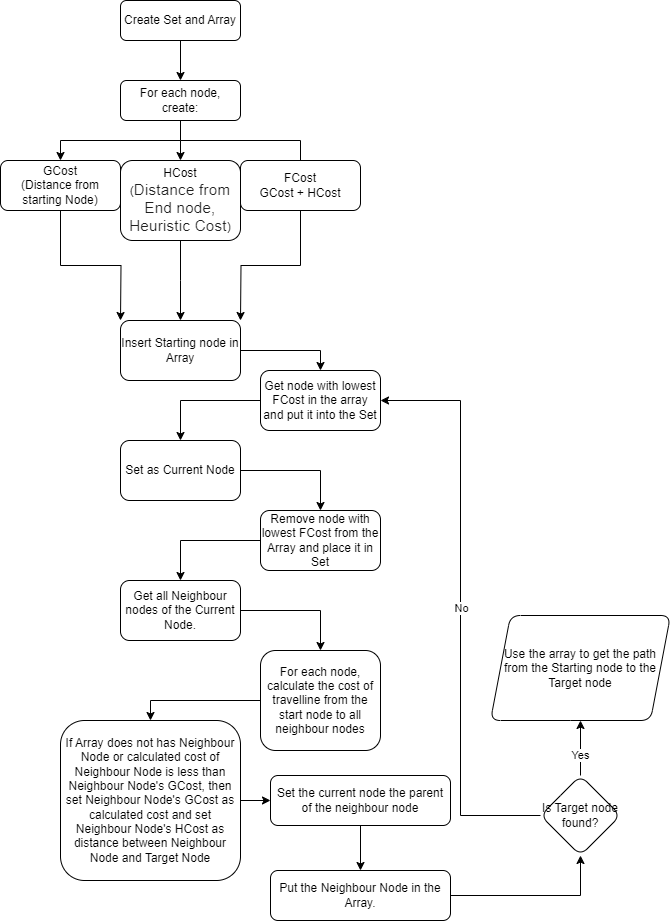

The diagram above was exported from draw.io. Its source (the exported page's mxGraphModel, read from the mxfile embedded in the PNG):
<mxGraphModel dx="1687" dy="1075" grid="1" gridSize="10" guides="1" tooltips="1" connect="1" arrows="1" fold="1" page="1" pageScale="1" pageWidth="827" pageHeight="1169" math="0" shadow="0">
  <root>
    <mxCell id="WIyWlLk6GJQsqaUBKTNV-0" />
    <mxCell id="WIyWlLk6GJQsqaUBKTNV-1" parent="WIyWlLk6GJQsqaUBKTNV-0" />
    <mxCell id="PyQ4CkxZhW2WTcym9NRd-2" value="" style="edgeStyle=orthogonalEdgeStyle;rounded=0;orthogonalLoop=1;jettySize=auto;html=1;" edge="1" parent="WIyWlLk6GJQsqaUBKTNV-1" source="WIyWlLk6GJQsqaUBKTNV-3" target="PyQ4CkxZhW2WTcym9NRd-1">
      <mxGeometry relative="1" as="geometry" />
    </mxCell>
    <mxCell id="WIyWlLk6GJQsqaUBKTNV-3" value="Create Set and Array" style="rounded=1;whiteSpace=wrap;html=1;fontSize=12;glass=0;strokeWidth=1;shadow=0;" parent="WIyWlLk6GJQsqaUBKTNV-1" vertex="1">
      <mxGeometry x="160" y="80" width="120" height="40" as="geometry" />
    </mxCell>
    <mxCell id="PyQ4CkxZhW2WTcym9NRd-15" value="" style="edgeStyle=orthogonalEdgeStyle;rounded=0;orthogonalLoop=1;jettySize=auto;html=1;" edge="1" parent="WIyWlLk6GJQsqaUBKTNV-1" source="WIyWlLk6GJQsqaUBKTNV-11" target="PyQ4CkxZhW2WTcym9NRd-14">
      <mxGeometry relative="1" as="geometry" />
    </mxCell>
    <mxCell id="WIyWlLk6GJQsqaUBKTNV-11" value="Get node with lowest FCost in the array and put it into the Set" style="rounded=1;whiteSpace=wrap;html=1;fontSize=12;glass=0;strokeWidth=1;shadow=0;" parent="WIyWlLk6GJQsqaUBKTNV-1" vertex="1">
      <mxGeometry x="300" y="450" width="120" height="60" as="geometry" />
    </mxCell>
    <mxCell id="PyQ4CkxZhW2WTcym9NRd-5" value="" style="edgeStyle=orthogonalEdgeStyle;rounded=0;orthogonalLoop=1;jettySize=auto;html=1;" edge="1" parent="WIyWlLk6GJQsqaUBKTNV-1" source="PyQ4CkxZhW2WTcym9NRd-1" target="PyQ4CkxZhW2WTcym9NRd-4">
      <mxGeometry relative="1" as="geometry" />
    </mxCell>
    <mxCell id="PyQ4CkxZhW2WTcym9NRd-9" style="edgeStyle=orthogonalEdgeStyle;rounded=0;orthogonalLoop=1;jettySize=auto;html=1;exitX=0.5;exitY=0;exitDx=0;exitDy=0;entryX=0.5;entryY=0;entryDx=0;entryDy=0;" edge="1" parent="WIyWlLk6GJQsqaUBKTNV-1" source="PyQ4CkxZhW2WTcym9NRd-8" target="PyQ4CkxZhW2WTcym9NRd-7">
      <mxGeometry relative="1" as="geometry" />
    </mxCell>
    <mxCell id="PyQ4CkxZhW2WTcym9NRd-1" value="For each node, create:" style="rounded=1;whiteSpace=wrap;html=1;fontSize=12;glass=0;strokeWidth=1;shadow=0;" vertex="1" parent="WIyWlLk6GJQsqaUBKTNV-1">
      <mxGeometry x="160" y="160" width="120" height="40" as="geometry" />
    </mxCell>
    <mxCell id="PyQ4CkxZhW2WTcym9NRd-10" style="edgeStyle=orthogonalEdgeStyle;rounded=0;orthogonalLoop=1;jettySize=auto;html=1;" edge="1" parent="WIyWlLk6GJQsqaUBKTNV-1" source="PyQ4CkxZhW2WTcym9NRd-4">
      <mxGeometry relative="1" as="geometry">
        <mxPoint x="160" y="400" as="targetPoint" />
      </mxGeometry>
    </mxCell>
    <mxCell id="PyQ4CkxZhW2WTcym9NRd-4" value="GCost&lt;div&gt;(Distance from starting Node)&lt;/div&gt;" style="rounded=1;whiteSpace=wrap;html=1;fontSize=12;glass=0;strokeWidth=1;shadow=0;" vertex="1" parent="WIyWlLk6GJQsqaUBKTNV-1">
      <mxGeometry x="40" y="240" width="120" height="50" as="geometry" />
    </mxCell>
    <mxCell id="PyQ4CkxZhW2WTcym9NRd-11" style="edgeStyle=orthogonalEdgeStyle;rounded=0;orthogonalLoop=1;jettySize=auto;html=1;" edge="1" parent="WIyWlLk6GJQsqaUBKTNV-1" source="PyQ4CkxZhW2WTcym9NRd-7">
      <mxGeometry relative="1" as="geometry">
        <mxPoint x="220" y="400" as="targetPoint" />
      </mxGeometry>
    </mxCell>
    <mxCell id="PyQ4CkxZhW2WTcym9NRd-7" value="HCost&lt;div&gt;(&lt;span style=&quot;color: rgb(31, 31, 31); font-family: Poppins, helvetica; font-size: 15px; letter-spacing: 0.3px; text-align: start; background-color: rgb(255, 255, 255);&quot;&gt;Distance from End node, Heuristic Cost&lt;/span&gt;)&lt;/div&gt;" style="rounded=1;whiteSpace=wrap;html=1;fontSize=12;glass=0;strokeWidth=1;shadow=0;" vertex="1" parent="WIyWlLk6GJQsqaUBKTNV-1">
      <mxGeometry x="160" y="240" width="120" height="80" as="geometry" />
    </mxCell>
    <mxCell id="PyQ4CkxZhW2WTcym9NRd-12" style="edgeStyle=orthogonalEdgeStyle;rounded=0;orthogonalLoop=1;jettySize=auto;html=1;" edge="1" parent="WIyWlLk6GJQsqaUBKTNV-1" source="PyQ4CkxZhW2WTcym9NRd-8">
      <mxGeometry relative="1" as="geometry">
        <mxPoint x="280" y="400" as="targetPoint" />
      </mxGeometry>
    </mxCell>
    <mxCell id="PyQ4CkxZhW2WTcym9NRd-8" value="FCost&lt;div&gt;GCost + HCost&lt;/div&gt;" style="rounded=1;whiteSpace=wrap;html=1;fontSize=12;glass=0;strokeWidth=1;shadow=0;" vertex="1" parent="WIyWlLk6GJQsqaUBKTNV-1">
      <mxGeometry x="280" y="240" width="120" height="50" as="geometry" />
    </mxCell>
    <mxCell id="PyQ4CkxZhW2WTcym9NRd-19" value="" style="edgeStyle=orthogonalEdgeStyle;rounded=0;orthogonalLoop=1;jettySize=auto;html=1;" edge="1" parent="WIyWlLk6GJQsqaUBKTNV-1" source="PyQ4CkxZhW2WTcym9NRd-14" target="PyQ4CkxZhW2WTcym9NRd-18">
      <mxGeometry relative="1" as="geometry" />
    </mxCell>
    <mxCell id="PyQ4CkxZhW2WTcym9NRd-14" value="Set as Current Node" style="rounded=1;whiteSpace=wrap;html=1;fontSize=12;glass=0;strokeWidth=1;shadow=0;" vertex="1" parent="WIyWlLk6GJQsqaUBKTNV-1">
      <mxGeometry x="160" y="520" width="120" height="60" as="geometry" />
    </mxCell>
    <mxCell id="PyQ4CkxZhW2WTcym9NRd-17" style="edgeStyle=orthogonalEdgeStyle;rounded=0;orthogonalLoop=1;jettySize=auto;html=1;entryX=0.5;entryY=0;entryDx=0;entryDy=0;" edge="1" parent="WIyWlLk6GJQsqaUBKTNV-1" source="PyQ4CkxZhW2WTcym9NRd-16" target="WIyWlLk6GJQsqaUBKTNV-11">
      <mxGeometry relative="1" as="geometry" />
    </mxCell>
    <mxCell id="PyQ4CkxZhW2WTcym9NRd-16" value="Insert Starting node in Array" style="rounded=1;whiteSpace=wrap;html=1;fontSize=12;glass=0;strokeWidth=1;shadow=0;" vertex="1" parent="WIyWlLk6GJQsqaUBKTNV-1">
      <mxGeometry x="160" y="400" width="120" height="60" as="geometry" />
    </mxCell>
    <mxCell id="PyQ4CkxZhW2WTcym9NRd-22" value="" style="edgeStyle=orthogonalEdgeStyle;rounded=0;orthogonalLoop=1;jettySize=auto;html=1;" edge="1" parent="WIyWlLk6GJQsqaUBKTNV-1" source="PyQ4CkxZhW2WTcym9NRd-18" target="PyQ4CkxZhW2WTcym9NRd-21">
      <mxGeometry relative="1" as="geometry" />
    </mxCell>
    <mxCell id="PyQ4CkxZhW2WTcym9NRd-18" value="Remove node with lowest FCost from the Array and place it in Set" style="rounded=1;whiteSpace=wrap;html=1;fontSize=12;glass=0;strokeWidth=1;shadow=0;" vertex="1" parent="WIyWlLk6GJQsqaUBKTNV-1">
      <mxGeometry x="300" y="590" width="120" height="60" as="geometry" />
    </mxCell>
    <mxCell id="PyQ4CkxZhW2WTcym9NRd-24" value="" style="edgeStyle=orthogonalEdgeStyle;rounded=0;orthogonalLoop=1;jettySize=auto;html=1;" edge="1" parent="WIyWlLk6GJQsqaUBKTNV-1" source="PyQ4CkxZhW2WTcym9NRd-21" target="PyQ4CkxZhW2WTcym9NRd-23">
      <mxGeometry relative="1" as="geometry" />
    </mxCell>
    <mxCell id="PyQ4CkxZhW2WTcym9NRd-21" value="Get all Neighbour nodes of the Current Node." style="rounded=1;whiteSpace=wrap;html=1;fontSize=12;glass=0;strokeWidth=1;shadow=0;" vertex="1" parent="WIyWlLk6GJQsqaUBKTNV-1">
      <mxGeometry x="160" y="660" width="120" height="60" as="geometry" />
    </mxCell>
    <mxCell id="PyQ4CkxZhW2WTcym9NRd-26" value="" style="edgeStyle=orthogonalEdgeStyle;rounded=0;orthogonalLoop=1;jettySize=auto;html=1;entryX=0.5;entryY=0;entryDx=0;entryDy=0;" edge="1" parent="WIyWlLk6GJQsqaUBKTNV-1" source="PyQ4CkxZhW2WTcym9NRd-23" target="PyQ4CkxZhW2WTcym9NRd-25">
      <mxGeometry relative="1" as="geometry">
        <mxPoint x="200" y="840" as="targetPoint" />
      </mxGeometry>
    </mxCell>
    <mxCell id="PyQ4CkxZhW2WTcym9NRd-23" value="For each node, calculate the cost of travelline from the start node to all neighbour nodes" style="rounded=1;whiteSpace=wrap;html=1;fontSize=12;glass=0;strokeWidth=1;shadow=0;" vertex="1" parent="WIyWlLk6GJQsqaUBKTNV-1">
      <mxGeometry x="300" y="730" width="120" height="100" as="geometry" />
    </mxCell>
    <mxCell id="PyQ4CkxZhW2WTcym9NRd-30" value="" style="edgeStyle=orthogonalEdgeStyle;rounded=0;orthogonalLoop=1;jettySize=auto;html=1;" edge="1" parent="WIyWlLk6GJQsqaUBKTNV-1" source="PyQ4CkxZhW2WTcym9NRd-25" target="PyQ4CkxZhW2WTcym9NRd-29">
      <mxGeometry relative="1" as="geometry" />
    </mxCell>
    <mxCell id="PyQ4CkxZhW2WTcym9NRd-25" value="If Array does not has Neighbour Node or calculated cost of Neighbour Node is less than Neighbour Node's GCost, then set Neighbour Node's GCost as calculated cost and set Neighbour Node's HCost as distance between Neighbour Node and Target Node" style="rounded=1;whiteSpace=wrap;html=1;fontSize=12;glass=0;strokeWidth=1;shadow=0;" vertex="1" parent="WIyWlLk6GJQsqaUBKTNV-1">
      <mxGeometry x="100" y="800" width="180" height="160" as="geometry" />
    </mxCell>
    <mxCell id="PyQ4CkxZhW2WTcym9NRd-32" value="" style="edgeStyle=orthogonalEdgeStyle;rounded=0;orthogonalLoop=1;jettySize=auto;html=1;" edge="1" parent="WIyWlLk6GJQsqaUBKTNV-1" source="PyQ4CkxZhW2WTcym9NRd-29" target="PyQ4CkxZhW2WTcym9NRd-31">
      <mxGeometry relative="1" as="geometry" />
    </mxCell>
    <mxCell id="PyQ4CkxZhW2WTcym9NRd-29" value="Set the current node the parent of the neighbour node" style="rounded=1;whiteSpace=wrap;html=1;fontSize=12;glass=0;strokeWidth=1;shadow=0;" vertex="1" parent="WIyWlLk6GJQsqaUBKTNV-1">
      <mxGeometry x="310" y="855" width="180" height="50" as="geometry" />
    </mxCell>
    <mxCell id="PyQ4CkxZhW2WTcym9NRd-35" value="" style="edgeStyle=orthogonalEdgeStyle;rounded=0;orthogonalLoop=1;jettySize=auto;html=1;" edge="1" parent="WIyWlLk6GJQsqaUBKTNV-1" source="PyQ4CkxZhW2WTcym9NRd-31" target="PyQ4CkxZhW2WTcym9NRd-34">
      <mxGeometry relative="1" as="geometry" />
    </mxCell>
    <mxCell id="PyQ4CkxZhW2WTcym9NRd-31" value="Put the Neighbour Node in the Array." style="rounded=1;whiteSpace=wrap;html=1;fontSize=12;glass=0;strokeWidth=1;shadow=0;" vertex="1" parent="WIyWlLk6GJQsqaUBKTNV-1">
      <mxGeometry x="310" y="950" width="180" height="50" as="geometry" />
    </mxCell>
    <mxCell id="PyQ4CkxZhW2WTcym9NRd-36" style="edgeStyle=orthogonalEdgeStyle;rounded=0;orthogonalLoop=1;jettySize=auto;html=1;entryX=1;entryY=0.5;entryDx=0;entryDy=0;" edge="1" parent="WIyWlLk6GJQsqaUBKTNV-1" source="PyQ4CkxZhW2WTcym9NRd-34" target="WIyWlLk6GJQsqaUBKTNV-11">
      <mxGeometry relative="1" as="geometry" />
    </mxCell>
    <mxCell id="PyQ4CkxZhW2WTcym9NRd-43" value="No" style="edgeLabel;html=1;align=center;verticalAlign=middle;resizable=0;points=[];" vertex="1" connectable="0" parent="PyQ4CkxZhW2WTcym9NRd-36">
      <mxGeometry x="0.0022" relative="1" as="geometry">
        <mxPoint as="offset" />
      </mxGeometry>
    </mxCell>
    <mxCell id="PyQ4CkxZhW2WTcym9NRd-42" value="" style="edgeStyle=orthogonalEdgeStyle;rounded=0;orthogonalLoop=1;jettySize=auto;html=1;" edge="1" parent="WIyWlLk6GJQsqaUBKTNV-1" source="PyQ4CkxZhW2WTcym9NRd-34" target="PyQ4CkxZhW2WTcym9NRd-41">
      <mxGeometry relative="1" as="geometry" />
    </mxCell>
    <mxCell id="PyQ4CkxZhW2WTcym9NRd-44" value="Yes" style="edgeLabel;html=1;align=center;verticalAlign=middle;resizable=0;points=[];" vertex="1" connectable="0" parent="PyQ4CkxZhW2WTcym9NRd-42">
      <mxGeometry x="-0.2343" y="1" relative="1" as="geometry">
        <mxPoint as="offset" />
      </mxGeometry>
    </mxCell>
    <mxCell id="PyQ4CkxZhW2WTcym9NRd-34" value="Is Target node found?" style="rhombus;whiteSpace=wrap;html=1;rounded=1;glass=0;strokeWidth=1;shadow=0;" vertex="1" parent="WIyWlLk6GJQsqaUBKTNV-1">
      <mxGeometry x="580" y="855" width="80" height="80" as="geometry" />
    </mxCell>
    <mxCell id="PyQ4CkxZhW2WTcym9NRd-41" value="Use the array to get the path from the Starting node to the Target node" style="shape=parallelogram;perimeter=parallelogramPerimeter;whiteSpace=wrap;html=1;fixedSize=1;rounded=1;glass=0;strokeWidth=1;shadow=0;" vertex="1" parent="WIyWlLk6GJQsqaUBKTNV-1">
      <mxGeometry x="530" y="695" width="180" height="105" as="geometry" />
    </mxCell>
  </root>
</mxGraphModel>